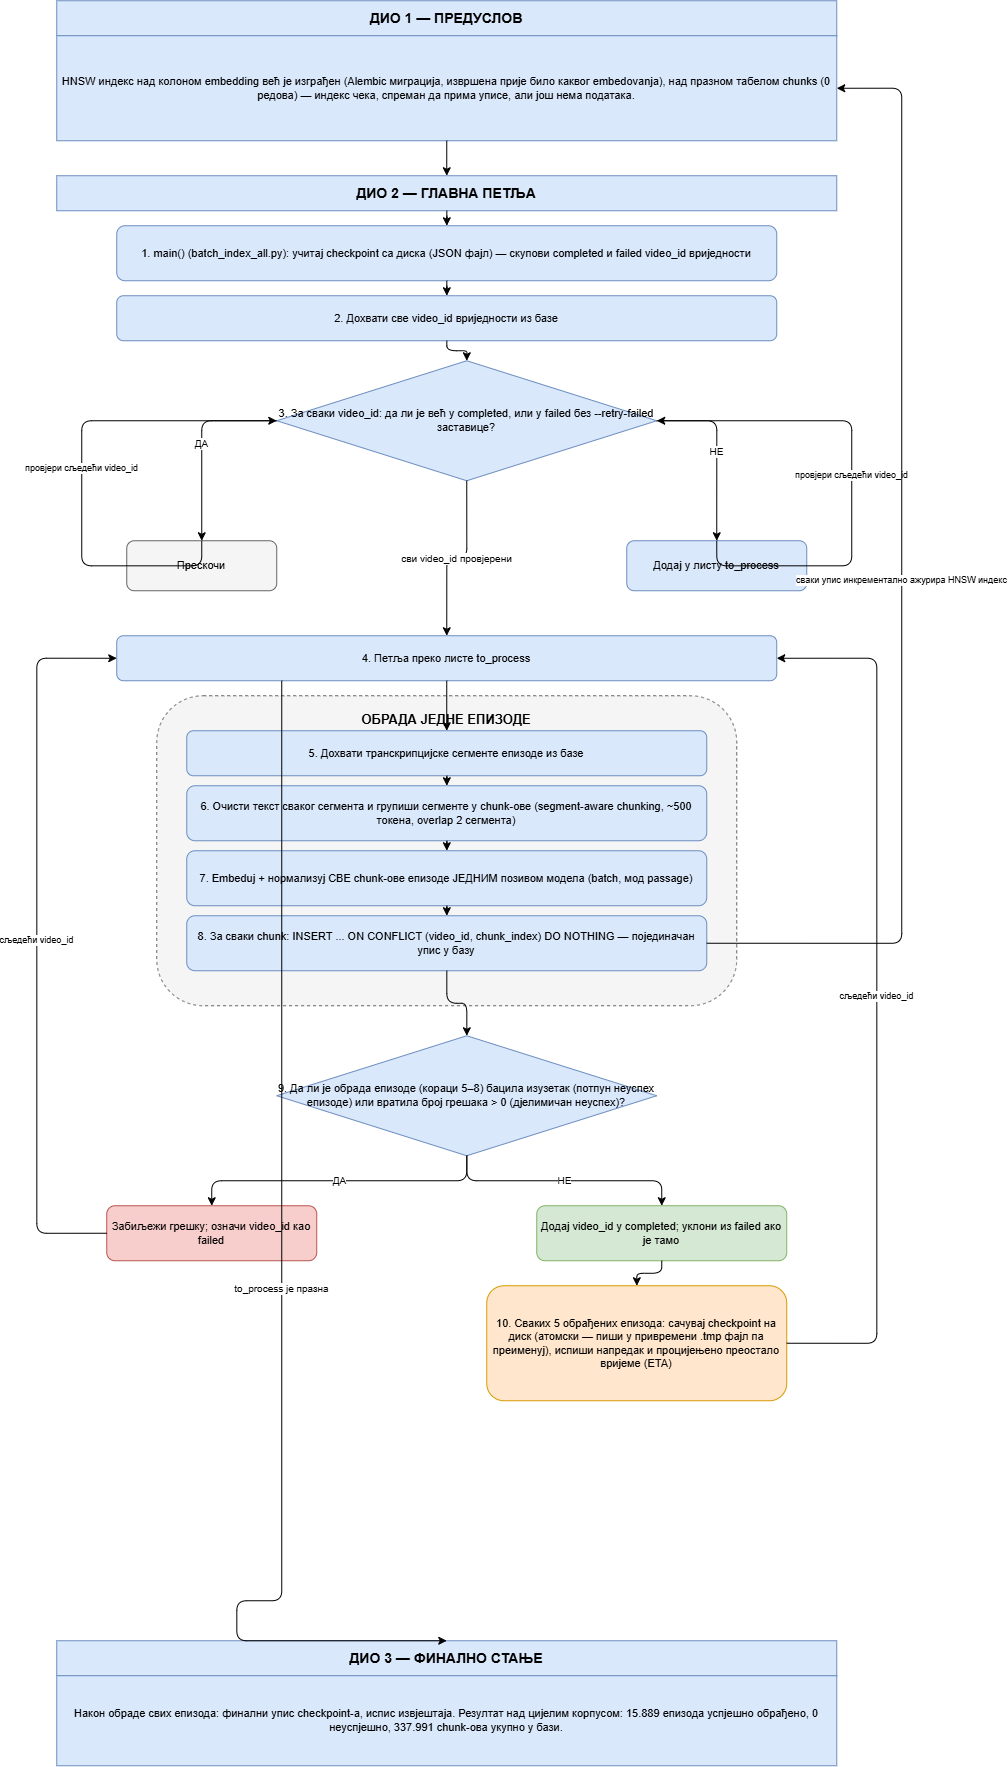

The diagram above was exported from draw.io. Its source (the exported page's mxGraphModel, read from the mxfile embedded in the PNG):
<mxGraphModel dx="2501" dy="944" grid="0" gridSize="10" guides="1" tooltips="1" connect="1" arrows="1" fold="1" page="1" pageScale="1" pageWidth="900" pageHeight="1820" background="#FFFFFF" math="0" shadow="0">
  <root>
    <mxCell id="0" />
    <mxCell id="1" parent="0" />
    <mxCell id="dio1h" parent="1" style="rounded=0;whiteSpace=wrap;html=1;fillColor=#dae8fc;strokeColor=#6c8ebf;fontSize=14;fontStyle=1;" value="ДИО 1 — ПРЕДУСЛОВ" vertex="1">
      <mxGeometry height="35" width="780" x="40" y="20" as="geometry" />
    </mxCell>
    <mxCell id="dio1c" parent="1" style="rounded=0;whiteSpace=wrap;html=1;fillColor=#dae8fc;strokeColor=#6c8ebf;fontSize=11;" value="HNSW индекс над колоном embedding већ је изграђен (Alembic миграција, извршена прије било каквог embedovanja), над празном табелом chunks (0 редова) — индекс чека, спреман да прима уписе, али још нема података." vertex="1">
      <mxGeometry height="105" width="780" x="40" y="55" as="geometry" />
    </mxCell>
    <mxCell id="dio2h" parent="1" style="rounded=0;whiteSpace=wrap;html=1;fillColor=#dae8fc;strokeColor=#6c8ebf;fontSize=14;fontStyle=1;" value="ДИО 2 — ГЛАВНА ПЕТЉА" vertex="1">
      <mxGeometry height="35" width="780" x="40" y="195" as="geometry" />
    </mxCell>
    <mxCell id="step1" parent="1" style="rounded=1;whiteSpace=wrap;html=1;fillColor=#dae8fc;strokeColor=#6c8ebf;fontSize=11;" value="1. main() (batch_index_all.py): учитај checkpoint са диска (JSON фајл) — скупови completed и failed video_id вриједности" vertex="1">
      <mxGeometry height="55" width="660" x="100" y="245" as="geometry" />
    </mxCell>
    <mxCell id="step2" parent="1" style="rounded=1;whiteSpace=wrap;html=1;fillColor=#dae8fc;strokeColor=#6c8ebf;fontSize=11;" value="2. Дохвати све video_id вриједности из базе" vertex="1">
      <mxGeometry height="45" width="660" x="100" y="315" as="geometry" />
    </mxCell>
    <mxCell id="step3" parent="1" style="rhombus;whiteSpace=wrap;html=1;fillColor=#dae8fc;strokeColor=#6c8ebf;fontSize=11;" value="3. За сваки video_id: да ли је већ у completed, или у failed без --retry-failed заставице?" vertex="1">
      <mxGeometry height="120" width="380" x="260" y="380" as="geometry" />
    </mxCell>
    <mxCell id="skipbox" parent="1" style="rounded=1;whiteSpace=wrap;html=1;fillColor=#f5f5f5;strokeColor=#666666;fontSize=11;" value="Прескочи" vertex="1">
      <mxGeometry height="50" width="150" x="110" y="560" as="geometry" />
    </mxCell>
    <mxCell id="addbox" parent="1" style="rounded=1;whiteSpace=wrap;html=1;fillColor=#dae8fc;strokeColor=#6c8ebf;fontSize=11;" value="Додај у листу to_process" vertex="1">
      <mxGeometry height="50" width="180" x="610" y="560" as="geometry" />
    </mxCell>
    <mxCell id="step4" parent="1" style="rounded=1;whiteSpace=wrap;html=1;fillColor=#dae8fc;strokeColor=#6c8ebf;fontSize=11;" value="4. Петља преко листе to_process" vertex="1">
      <mxGeometry height="45" width="660" x="100" y="655" as="geometry" />
    </mxCell>
    <mxCell id="container" parent="1" style="rounded=1;dashed=1;whiteSpace=wrap;html=1;fillColor=#f5f5f5;strokeColor=#666666;fontSize=13;fontStyle=1;verticalAlign=top;spacingTop=10;" value="ОБРАДА ЈЕДНЕ ЕПИЗОДЕ" vertex="1">
      <mxGeometry height="310" width="580" x="140" y="715" as="geometry" />
    </mxCell>
    <mxCell id="step5" parent="1" style="rounded=1;whiteSpace=wrap;html=1;fillColor=#dae8fc;strokeColor=#6c8ebf;fontSize=11;" value="5. Дохвати транскрипцијске сегменте епизоде из базе" vertex="1">
      <mxGeometry height="45" width="520" x="170" y="750" as="geometry" />
    </mxCell>
    <mxCell id="step6" parent="1" style="rounded=1;whiteSpace=wrap;html=1;fillColor=#dae8fc;strokeColor=#6c8ebf;fontSize=11;" value="6. Очисти текст сваког сегмента и групиши сегменте у chunk-ове (segment-aware chunking, ~500 токена, overlap 2 сегмента)" vertex="1">
      <mxGeometry height="55" width="520" x="170" y="805" as="geometry" />
    </mxCell>
    <mxCell id="step7" parent="1" style="rounded=1;whiteSpace=wrap;html=1;fillColor=#dae8fc;strokeColor=#6c8ebf;fontSize=11;" value="7. Embeduj + нормализуј СВЕ chunk-ове епизоде ЈЕДНИМ позивом модела (batch, мод passage)" vertex="1">
      <mxGeometry height="55" width="520" x="170" y="870" as="geometry" />
    </mxCell>
    <mxCell id="step8" parent="1" style="rounded=1;whiteSpace=wrap;html=1;fillColor=#dae8fc;strokeColor=#6c8ebf;fontSize=11;" value="8. За сваки chunk: INSERT ... ON CONFLICT (video_id, chunk_index) DO NOTHING — појединачан упис у базу" vertex="1">
      <mxGeometry height="55" width="520" x="170" y="935" as="geometry" />
    </mxCell>
    <mxCell id="step9" parent="1" style="rhombus;whiteSpace=wrap;html=1;fillColor=#dae8fc;strokeColor=#6c8ebf;fontSize=11;" value="9. Да ли је обрада епизоде (кораци 5–8) бацила изузетак (потпун неуспех епизоде) или вратила број грешака &gt; 0 (дјелимичан неуспех)?" vertex="1">
      <mxGeometry height="120" width="380" x="260" y="1055" as="geometry" />
    </mxCell>
    <mxCell id="errbox" parent="1" style="rounded=1;whiteSpace=wrap;html=1;fillColor=#f8cecc;strokeColor=#b85450;fontSize=11;" value="Забиљежи грешку; означи video_id као failed" vertex="1">
      <mxGeometry height="55" width="210" x="90" y="1225" as="geometry" />
    </mxCell>
    <mxCell id="okbox" parent="1" style="rounded=1;whiteSpace=wrap;html=1;fillColor=#d5e8d4;strokeColor=#82b366;fontSize=11;" value="Додај video_id у completed; уклони из failed ако је тамо" vertex="1">
      <mxGeometry height="55" width="250" x="520" y="1225" as="geometry" />
    </mxCell>
    <mxCell id="step10" parent="1" style="rounded=1;whiteSpace=wrap;html=1;fillColor=#ffe6cc;strokeColor=#d79b00;fontSize=11;" value="10. Сваких 5 обрађених епизода: сачувај checkpoint на диск (атомски — пиши у привремени .tmp фајл па преименуј), испиши напредак и процијењено преостало вријеме (ETA)" vertex="1">
      <mxGeometry height="115" width="300" x="470" y="1305" as="geometry" />
    </mxCell>
    <mxCell id="dio3h" parent="1" style="rounded=0;whiteSpace=wrap;html=1;fillColor=#dae8fc;strokeColor=#6c8ebf;fontSize=14;fontStyle=1;" value="ДИО 3 — ФИНАЛНО СТАЊЕ" vertex="1">
      <mxGeometry height="35" width="780" x="40" y="1660" as="geometry" />
    </mxCell>
    <mxCell id="dio3c" parent="1" style="rounded=0;whiteSpace=wrap;html=1;fillColor=#dae8fc;strokeColor=#6c8ebf;fontSize=11;" value="Након обраде свих епизода: финални упис checkpoint-a, испис извјештаја. Резултат над цијелим корпусом: 15.889 епизода успјешно обрађено, 0 неуспјешно, 337.991 chunk-ова укупно у бази." vertex="1">
      <mxGeometry height="90" width="780" x="40" y="1695" as="geometry" />
    </mxCell>
    <mxCell id="e1" edge="1" parent="1" source="dio1c" style="edgeStyle=orthogonalEdgeStyle;html=1;strokeColor=#000000;" target="dio2h">
      <mxGeometry relative="1" as="geometry" />
    </mxCell>
    <mxCell id="e2" edge="1" parent="1" source="dio2h" style="edgeStyle=orthogonalEdgeStyle;html=1;strokeColor=#000000;" target="step1">
      <mxGeometry relative="1" as="geometry" />
    </mxCell>
    <mxCell id="e3" edge="1" parent="1" source="step1" style="edgeStyle=orthogonalEdgeStyle;html=1;strokeColor=#000000;" target="step2">
      <mxGeometry relative="1" as="geometry" />
    </mxCell>
    <mxCell id="e4" edge="1" parent="1" source="step2" style="edgeStyle=orthogonalEdgeStyle;html=1;strokeColor=#000000;" target="step3">
      <mxGeometry relative="1" as="geometry" />
    </mxCell>
    <mxCell id="e5" edge="1" parent="1" source="step3" style="edgeStyle=orthogonalEdgeStyle;html=1;strokeColor=#000000;fontSize=10;exitX=0;exitY=0.5;entryX=0.5;entryY=0;" target="skipbox" value="ДА">
      <mxGeometry relative="1" as="geometry" />
    </mxCell>
    <mxCell id="e6" edge="1" parent="1" source="step3" style="edgeStyle=orthogonalEdgeStyle;html=1;strokeColor=#000000;fontSize=10;exitX=1;exitY=0.5;entryX=0.5;entryY=0;" target="addbox" value="НЕ">
      <mxGeometry relative="1" as="geometry" />
    </mxCell>
    <mxCell id="e7" edge="1" parent="1" source="skipbox" style="edgeStyle=orthogonalEdgeStyle;html=1;strokeColor=#000000;fontSize=9;exitX=0.5;exitY=0;entryX=0;entryY=0.5;" target="step3" value="провјери сљедећи video_id">
      <mxGeometry relative="1" as="geometry">
        <Array as="points">
          <mxPoint x="65" y="585" />
          <mxPoint x="65" y="440" />
        </Array>
      </mxGeometry>
    </mxCell>
    <mxCell id="e8" edge="1" parent="1" source="addbox" style="edgeStyle=orthogonalEdgeStyle;html=1;strokeColor=#000000;fontSize=9;exitX=0.5;exitY=0;entryX=1;entryY=0.5;" target="step3" value="провјери сљедећи video_id">
      <mxGeometry relative="1" as="geometry">
        <Array as="points">
          <mxPoint x="835" y="585" />
          <mxPoint x="835" y="440" />
        </Array>
      </mxGeometry>
    </mxCell>
    <mxCell id="e9" edge="1" parent="1" source="step3" style="edgeStyle=orthogonalEdgeStyle;html=1;strokeColor=#000000;fontSize=10;exitX=0.5;exitY=1;entryX=0.5;entryY=0;" target="step4" value="сви video_id провјерени">
      <mxGeometry relative="1" as="geometry" />
    </mxCell>
    <mxCell id="e10" edge="1" parent="1" source="step4" style="edgeStyle=orthogonalEdgeStyle;html=1;strokeColor=#000000;" target="step5">
      <mxGeometry relative="1" as="geometry" />
    </mxCell>
    <mxCell id="e11" edge="1" parent="1" source="step5" style="edgeStyle=orthogonalEdgeStyle;html=1;strokeColor=#000000;" target="step6">
      <mxGeometry relative="1" as="geometry" />
    </mxCell>
    <mxCell id="e12" edge="1" parent="1" source="step6" style="edgeStyle=orthogonalEdgeStyle;html=1;strokeColor=#000000;" target="step7">
      <mxGeometry relative="1" as="geometry" />
    </mxCell>
    <mxCell id="e13" edge="1" parent="1" source="step7" style="edgeStyle=orthogonalEdgeStyle;html=1;strokeColor=#000000;" target="step8">
      <mxGeometry relative="1" as="geometry" />
    </mxCell>
    <mxCell id="e14" edge="1" parent="1" source="step8" style="edgeStyle=orthogonalEdgeStyle;html=1;strokeColor=#000000;" target="step9">
      <mxGeometry relative="1" as="geometry" />
    </mxCell>
    <mxCell id="e15" edge="1" parent="1" source="step9" style="edgeStyle=orthogonalEdgeStyle;html=1;strokeColor=#000000;fontSize=10;" target="errbox" value="ДА">
      <mxGeometry relative="1" as="geometry" />
    </mxCell>
    <mxCell id="e16" edge="1" parent="1" source="step9" style="edgeStyle=orthogonalEdgeStyle;html=1;strokeColor=#000000;fontSize=10;" target="okbox" value="НЕ">
      <mxGeometry relative="1" as="geometry" />
    </mxCell>
    <mxCell id="e17" edge="1" parent="1" source="okbox" style="edgeStyle=orthogonalEdgeStyle;html=1;strokeColor=#000000;" target="step10">
      <mxGeometry relative="1" as="geometry" />
    </mxCell>
    <mxCell id="e18" edge="1" parent="1" source="errbox" style="edgeStyle=orthogonalEdgeStyle;html=1;strokeColor=#000000;fontSize=9;exitX=0;exitY=0.5;entryX=0;entryY=0.5;" target="step4" value="сљедећи video_id">
      <mxGeometry relative="1" as="geometry">
        <Array as="points">
          <mxPoint x="20" y="1252" />
          <mxPoint x="20" y="677" />
        </Array>
      </mxGeometry>
    </mxCell>
    <mxCell id="e19" edge="1" parent="1" source="step10" style="edgeStyle=orthogonalEdgeStyle;html=1;strokeColor=#000000;fontSize=9;exitX=1;exitY=0.5;entryX=1;entryY=0.5;" target="step4" value="сљедећи video_id">
      <mxGeometry relative="1" as="geometry">
        <Array as="points">
          <mxPoint x="860" y="1362" />
          <mxPoint x="860" y="677" />
        </Array>
      </mxGeometry>
    </mxCell>
    <mxCell id="e20" edge="1" parent="1" source="step4" style="edgeStyle=orthogonalEdgeStyle;html=1;strokeColor=#000000;fontSize=10;exitX=0.25;exitY=1;entryX=0.5;entryY=0;" target="dio3h" value="to_process је празна">
      <mxGeometry relative="1" as="geometry">
        <Array as="points">
          <mxPoint x="220" y="1620" />
        </Array>
      </mxGeometry>
    </mxCell>
    <mxCell id="e21" edge="1" parent="1" source="step8" style="edgeStyle=orthogonalEdgeStyle;html=1;strokeColor=#000000;fontSize=9;exitX=1;exitY=0.5;entryX=1;entryY=0.5;" target="dio1c" value="сваки упис инкрементално ажурира HNSW индекс">
      <mxGeometry relative="1" as="geometry">
        <Array as="points">
          <mxPoint x="885" y="962" />
          <mxPoint x="885" y="107" />
        </Array>
      </mxGeometry>
    </mxCell>
  </root>
</mxGraphModel>